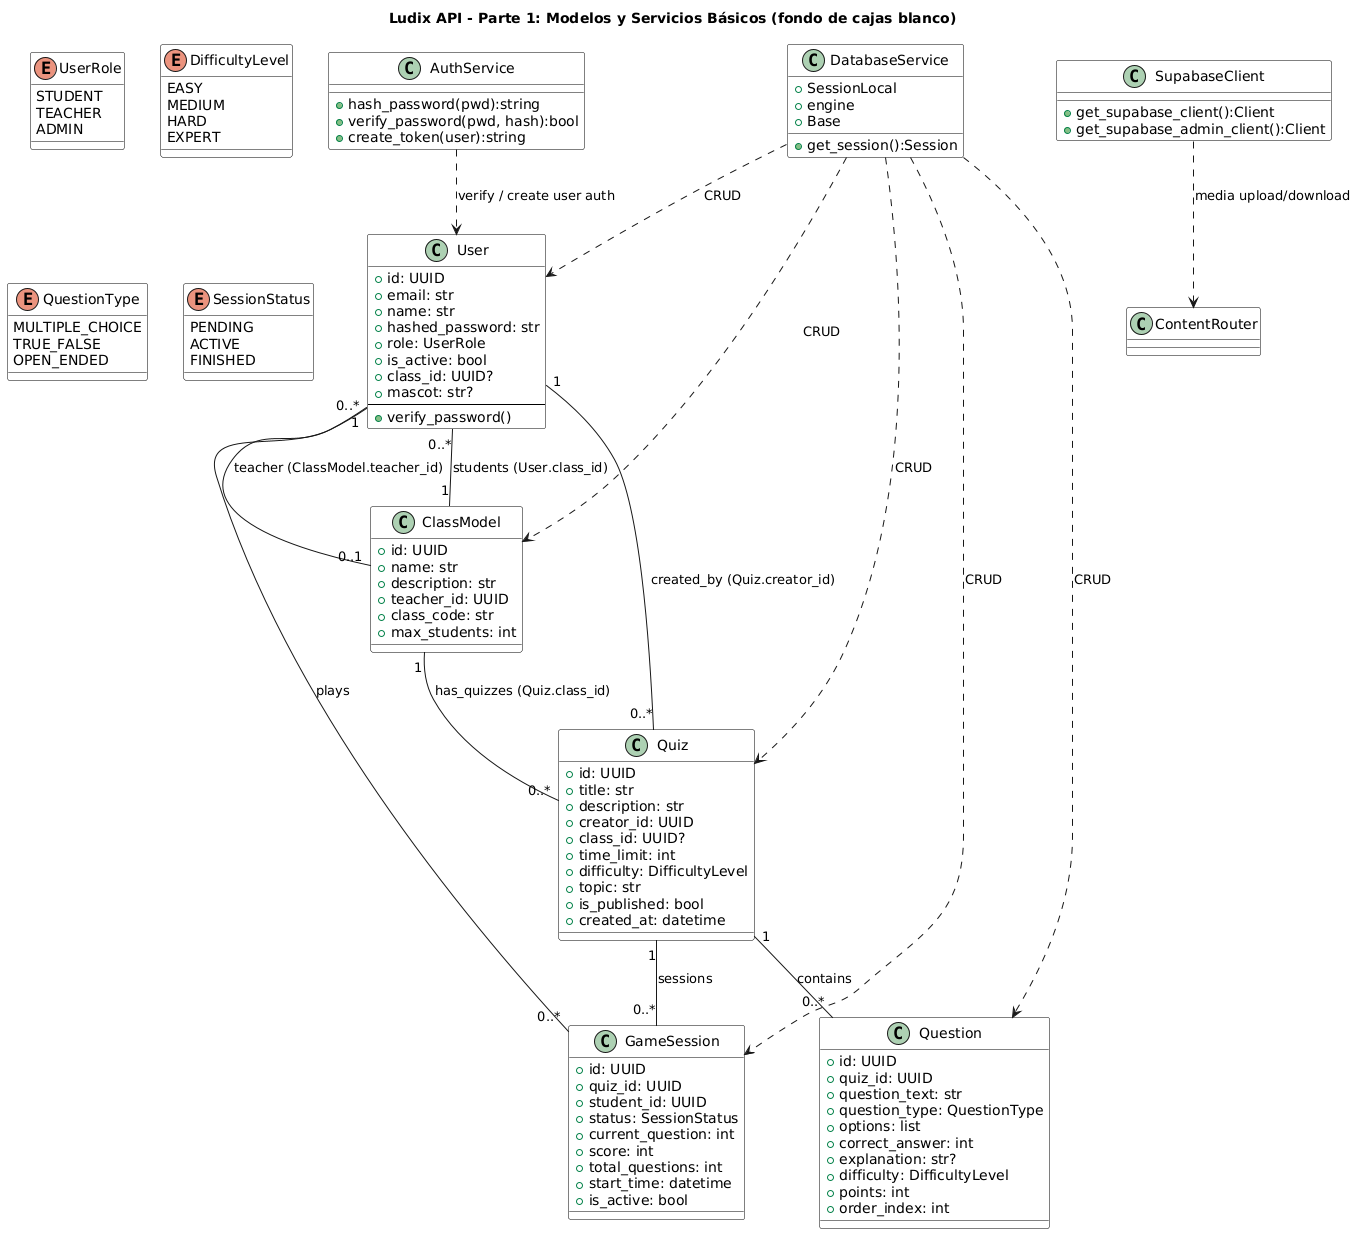

The diagram above was rendered by PlantUML. Its source (embedded in the PNG):
@startuml
allowmixing
' Opciones de fondo
skinparam backgroundColor transparent
skinparam svgBackgroundColor transparent
skinparam shadowing false

' Fondos blancos para elementos concretos
skinparam classBackgroundColor #FFFFFF
skinparam enumBackgroundColor #FFFFFF
skinparam componentBackgroundColor #FFFFFF
skinparam rectangleBackgroundColor #FFFFFF

' Opciones de borde/estilo para mejor contraste
skinparam classBorderColor #000000
skinparam componentBorderColor #000000
skinparam enumBorderColor #000000
skinparam defaultFontName "Arial"

title Ludix API - Parte 1: Modelos y Servicios Básicos (fondo de cajas blanco)

' === Enums ===
enum UserRole {
  STUDENT
  TEACHER
  ADMIN
}
enum DifficultyLevel {
  EASY
  MEDIUM
  HARD
  EXPERT
}
enum QuestionType {
  MULTIPLE_CHOICE
  TRUE_FALSE
  OPEN_ENDED
}
enum SessionStatus {
  PENDING
  ACTIVE
  FINISHED
}

' === Domain classes ===
class User {
  +id: UUID
  +email: str
  +name: str
  +hashed_password: str
  +role: UserRole
  +is_active: bool
  +class_id: UUID?
  +mascot: str?
  --
  +verify_password()
}
class ClassModel {
  +id: UUID
  +name: str
  +description: str
  +teacher_id: UUID
  +class_code: str
  +max_students: int
}
class Quiz {
  +id: UUID
  +title: str
  +description: str
  +creator_id: UUID
  +class_id: UUID?
  +time_limit: int
  +difficulty: DifficultyLevel
  +topic: str
  +is_published: bool
  +created_at: datetime
}
class Question {
  +id: UUID
  +quiz_id: UUID
  +question_text: str
  +question_type: QuestionType
  +options: list
  +correct_answer: int
  +explanation: str?
  +difficulty: DifficultyLevel
  +points: int
  +order_index: int
}
class GameSession {
  +id: UUID
  +quiz_id: UUID
  +student_id: UUID
  +status: SessionStatus
  +current_question: int
  +score: int
  +total_questions: int
  +start_time: datetime
  +is_active: bool
}

' === Services básicos ===
class AuthService {
  +hash_password(pwd):string
  +verify_password(pwd, hash):bool
  +create_token(user):string
}
class DatabaseService {
  +SessionLocal
  +engine
  +Base
  +get_session():Session
}
class SupabaseClient {
  +get_supabase_client():Client
  +get_supabase_admin_client():Client
}


' === Relaciones: dominio ===
ClassModel "1" -- "0..*" User : students (User.class_id)
User "0..*" -- "0..1" ClassModel : teacher (ClassModel.teacher_id)
User "1" -- "0..*" Quiz : created_by (Quiz.creator_id)
ClassModel "1" -- "0..*" Quiz : has_quizzes (Quiz.class_id)
Quiz "1" -- "0..*" Question : contains
Quiz "1" -- "0..*" GameSession : sessions
User "1" -- "0..*" GameSession : plays

' === Servicios interactuando con modelos ===
AuthService ..> User : verify / create user auth
DatabaseService ..> User : CRUD
DatabaseService ..> ClassModel : CRUD
DatabaseService ..> Quiz : CRUD
DatabaseService ..> Question : CRUD
DatabaseService ..> GameSession : CRUD
SupabaseClient ..> ContentRouter : media upload/download
@enduml